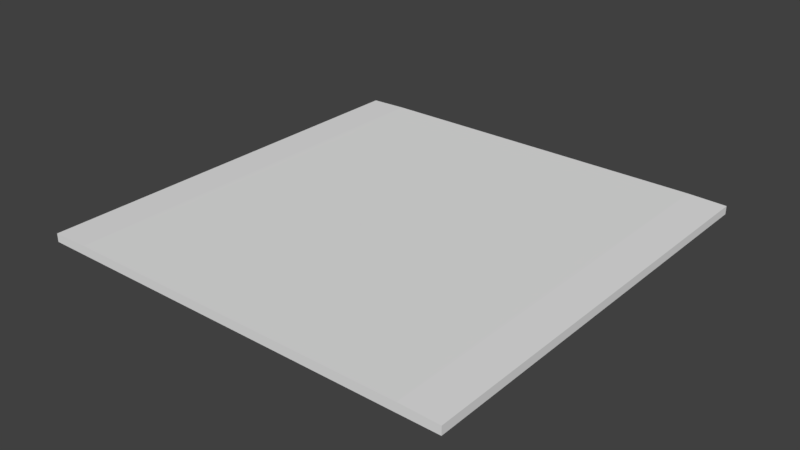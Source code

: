# Source: Farms.blend  (saved by Blender 2.77.0; exported with 4.5.12 LTS)
import bpy
from mathutils import Matrix  # noqa: F401  (used for matrix-valued properties, if any)

bpy.ops.wm.read_factory_settings(use_empty=True)
scene = bpy.context.scene
scene.name = 'Scene'

# ---- collections
col_collection_1 = bpy.data.collections.new('Collection 1'); scene.collection.children.link(col_collection_1)

# ---- world
world_world = bpy.data.worlds.new('World'); scene.world = world_world
world_world.color = (0.05088, 0.05088, 0.05088)
world_world.use_sun_shadow = False
world_world.sun_shadow_jitter_overblur = 0.0
world_world.cycles.sampling_method = 'MANUAL'

# ---- meshes
me_cube_001 = bpy.data.meshes.new('Cube.001')
me_cube_001.from_pydata([(-3.884, -1.004, -1.114), (-3.884, -1.004, 0.9292), (-3.884, 1.004, -1.114), (-3.884, 1.004, 0.9292), (3.886, -1.004, -1.114), (3.886, -1.004, 0.9292), (3.886, 1.004, -1.114), (3.886, 1.004, 0.9292), (-3.179, 1.004, 1.154), (-2.473, 1.004, 1.154), (-1.766, 1.004, 1.154), (-1.06, 1.004, 1.154), (-0.3534, 1.004, 1.154), (0.353, 1.004, 1.154), (1.059, 1.004, 1.154), (1.766, 1.004, 1.154), (2.472, 1.004, 1.154), (3.179, 1.004, 1.154), (3.179, 1.004, -1.114), (2.472, 1.004, -1.114), (1.766, 1.004, -1.114), (1.059, 1.004, -1.114), (0.353, 1.004, -1.114), (-0.3534, 1.004, -1.114), (-1.06, 1.004, -1.114), (-1.766, 1.004, -1.114), (-2.473, 1.004, -1.114), (-3.179, 1.004, -1.114), (3.179, -1.004, 1.154), (2.472, -1.004, 1.154), (1.766, -1.004, 1.154), (1.059, -1.004, 1.154), (0.353, -1.004, 1.154), (-0.3534, -1.004, 1.154), (-1.06, -1.004, 1.154), (-1.766, -1.004, 1.154), (-2.473, -1.004, 1.154), (-3.179, -1.004, 1.154), (-3.179, -1.004, -1.114), (-2.473, -1.004, -1.114), (-1.766, -1.004, -1.114), (-1.06, -1.004, -1.114), (-0.3534, -1.004, -1.114), (0.353, -1.004, -1.114), (1.059, -1.004, -1.114), (1.766, -1.004, -1.114), (2.472, -1.004, -1.114), (3.179, -1.004, -1.114)], [], [(1, 3, 2, 0), (17, 7, 6, 18), (7, 5, 4, 6), (37, 1, 0, 38), (47, 18, 6, 4), (0, 2, 27, 38), (39, 26, 25, 40), (41, 24, 23, 42), (43, 22, 21, 44), (45, 20, 19, 46), (5, 28, 47, 4), (29, 30, 45, 46), (31, 32, 43, 44), (33, 34, 41, 42), (35, 36, 39, 40), (3, 8, 27, 2), (9, 10, 25, 26), (11, 12, 23, 24), (13, 14, 21, 22), (15, 16, 19, 20), (37, 8, 3, 1), (5, 7, 17, 28), (29, 16, 15, 30), (31, 14, 13, 32), (33, 12, 11, 34), (35, 10, 9, 36), (36, 9, 26, 39), (34, 11, 24, 41), (32, 13, 22, 43), (30, 15, 20, 45), (28, 17, 18, 47), (37, 38, 27, 8), (35, 40, 25, 10), (33, 42, 23, 12), (31, 44, 21, 14), (29, 46, 19, 16)])
_ca = me_cube_001.color_attributes.new('Col', 'BYTE_COLOR', 'CORNER')
_ca.data.foreach_set('color', [0.0999, 0.06663, 0.04231, 1.0, 0.0999, 0.06663, 0.04231, 1.0, 0.0999, 0.06663, 0.04231, 1.0, 0.0999, 0.06663, 0.04231, 1.0, 0.0999, 0.06663, 0.04231, 1.0, 0.0999, 0.06663, 0.04231, 1.0, 0.0999, 0.06663, 0.04231, 1.0, 0.0999, 0.06663, 0.04231, 1.0, 0.0999, 0.06663, 0.04231, 1.0, 0.0999, 0.06663, 0.04231, 1.0, 0.0999, 0.06663, 0.04231, 1.0, 0.0999, 0.06663, 0.04231, 1.0, 0.0999, 0.06663, 0.04231, 1.0, 0.0999, 0.06663, 0.04231, 1.0, 0.0999, 0.06663, 0.04231, 1.0, 0.0999, 0.06663, 0.04231, 1.0, 0.0999, 0.06663, 0.04231, 1.0, 0.0999, 0.06663, 0.04231, 1.0, 0.0999, 0.06663, 0.04231, 1.0, 0.0999, 0.06663, 0.04231, 1.0, 0.0999, 0.06663, 0.04231, 1.0, 0.0999, 0.06663, 0.04231, 1.0, 0.0999, 0.06663, 0.04231, 1.0, 0.0999, 0.06663, 0.04231, 1.0, 0.0999, 0.06663, 0.04231, 1.0, 0.0999, 0.06663, 0.04231, 1.0, 0.0999, 0.06663, 0.04231, 1.0, 0.0999, 0.06663, 0.04231, 1.0, 0.0999, 0.06663, 0.04231, 1.0, 0.0999, 0.06663, 0.04231, 1.0, 0.0999, 0.06663, 0.04231, 1.0, 0.0999, 0.06663, 0.04231, 1.0, 0.0999, 0.06663, 0.04231, 1.0, 0.0999, 0.06663, 0.04231, 1.0, 0.0999, 0.06663, 0.04231, 1.0, 0.0999, 0.06663, 0.04231, 1.0, 0.0999, 0.06663, 0.04231, 1.0, 0.0999, 0.06663, 0.04231, 1.0, 0.0999, 0.06663, 0.04231, 1.0, 0.0999, 0.06663, 0.04231, 1.0, 0.0999, 0.06663, 0.04231, 1.0, 0.0999, 0.06663, 0.04231, 1.0, 0.0999, 0.06663, 0.04231, 1.0, 0.0999, 0.06663, 0.04231, 1.0, 0.0999, 0.06663, 0.04231, 1.0, 0.0999, 0.06663, 0.04231, 1.0, 0.0999, 0.06663, 0.04231, 1.0, 0.0999, 0.06663, 0.04231, 1.0, 0.0999, 0.06663, 0.04231, 1.0, 0.0999, 0.06663, 0.04231, 1.0, 0.0999, 0.06663, 0.04231, 1.0, 0.0999, 0.06663, 0.04231, 1.0, 0.0999, 0.06663, 0.04231, 1.0, 0.0999, 0.06663, 0.04231, 1.0, 0.0999, 0.06663, 0.04231, 1.0, 0.0999, 0.06663, 0.04231, 1.0, 0.0999, 0.06663, 0.04231, 1.0, 0.0999, 0.06663, 0.04231, 1.0, 0.0999, 0.06663, 0.04231, 1.0, 0.0999, 0.06663, 0.04231, 1.0, 0.0999, 0.06663, 0.04231, 1.0, 0.0999, 0.06663, 0.04231, 1.0, 0.0999, 0.06663, 0.04231, 1.0, 0.0999, 0.06663, 0.04231, 1.0, 0.0999, 0.06663, 0.04231, 1.0, 0.0999, 0.06663, 0.04231, 1.0, 0.0999, 0.06663, 0.04231, 1.0, 0.0999, 0.06663, 0.04231, 1.0, 0.0999, 0.06663, 0.04231, 1.0, 0.0999, 0.06663, 0.04231, 1.0, 0.0999, 0.06663, 0.04231, 1.0, 0.0999, 0.06663, 0.04231, 1.0, 0.0999, 0.06663, 0.04231, 1.0, 0.0999, 0.06663, 0.04231, 1.0, 0.0999, 0.06663, 0.04231, 1.0, 0.0999, 0.06663, 0.04231, 1.0, 0.0999, 0.06663, 0.04231, 1.0, 0.0999, 0.06663, 0.04231, 1.0, 0.0999, 0.06663, 0.04231, 1.0, 0.0999, 0.06663, 0.04231, 1.0, 0.0999, 0.06663, 0.04231, 1.0, 0.0999, 0.06663, 0.04231, 1.0, 0.0999, 0.06663, 0.04231, 1.0, 0.0999, 0.06663, 0.04231, 1.0, 0.0999, 0.06663, 0.04231, 1.0, 0.0999, 0.06663, 0.04231, 1.0, 0.0999, 0.06663, 0.04231, 1.0, 0.0999, 0.06663, 0.04231, 1.0, 0.0999, 0.06663, 0.04231, 1.0, 0.0999, 0.06663, 0.04231, 1.0, 0.0999, 0.06663, 0.04231, 1.0, 0.0999, 0.06663, 0.04231, 1.0, 0.0999, 0.06663, 0.04231, 1.0, 0.0999, 0.06663, 0.04231, 1.0, 0.0999, 0.06663, 0.04231, 1.0, 0.0999, 0.06663, 0.04231, 1.0, 0.0999, 0.06663, 0.04231, 1.0, 0.0999, 0.06663, 0.04231, 1.0, 0.0999, 0.06663, 0.04231, 1.0, 0.0999, 0.06663, 0.04231, 1.0, 0.0999, 0.06663, 0.04231, 1.0, 0.0999, 0.06663, 0.04231, 1.0, 0.0999, 0.06663, 0.04231, 1.0, 0.0999, 0.06663, 0.04231, 1.0, 0.0999, 0.06663, 0.04231, 1.0, 0.0999, 0.06663, 0.04231, 1.0, 0.0999, 0.06663, 0.04231, 1.0, 0.0999, 0.06663, 0.04231, 1.0, 0.0999, 0.06663, 0.04231, 1.0, 0.0999, 0.06663, 0.04231, 1.0, 0.0999, 0.06663, 0.04231, 1.0, 0.0999, 0.06663, 0.04231, 1.0, 0.0999, 0.06663, 0.04231, 1.0, 0.0999, 0.06663, 0.04231, 1.0, 0.0999, 0.06663, 0.04231, 1.0, 0.0999, 0.06663, 0.04231, 1.0, 0.0999, 0.06663, 0.04231, 1.0, 0.0999, 0.06663, 0.04231, 1.0, 0.0999, 0.06663, 0.04231, 1.0, 0.0999, 0.06663, 0.04231, 1.0, 0.0999, 0.06663, 0.04231, 1.0, 0.0999, 0.06663, 0.04231, 1.0, 0.0999, 0.06663, 0.04231, 1.0, 0.0999, 0.06663, 0.04231, 1.0, 0.0999, 0.06663, 0.04231, 1.0, 0.0999, 0.06663, 0.04231, 1.0, 0.0999, 0.06663, 0.04231, 1.0, 0.0999, 0.06663, 0.04231, 1.0, 0.0999, 0.06663, 0.04231, 1.0, 0.0999, 0.06663, 0.04231, 1.0, 0.0999, 0.06663, 0.04231, 1.0, 0.0999, 0.06663, 0.04231, 1.0, 0.0999, 0.06663, 0.04231, 1.0, 0.0999, 0.06663, 0.04231, 1.0, 0.0999, 0.06663, 0.04231, 1.0, 0.0999, 0.06663, 0.04231, 1.0, 0.0999, 0.06663, 0.04231, 1.0, 0.0999, 0.06663, 0.04231, 1.0, 0.0999, 0.06663, 0.04231, 1.0, 0.0999, 0.06663, 0.04231, 1.0, 0.0999, 0.06663, 0.04231, 1.0, 0.0999, 0.06663, 0.04231, 1.0, 0.0999, 0.06663, 0.04231, 1.0, 0.0999, 0.06663, 0.04231, 1.0])
me_cube_001.use_remesh_preserve_volume = False
me_cube_001.use_remesh_preserve_attributes = False
me_cube_001.use_mirror_vertex_groups = False
me_cube_001.use_paint_bone_selection = False
me_cube_001.use_paint_mask = True
me_cube_001.update()
me_cube = bpy.data.meshes.new('Cube')
me_cube.from_pydata([(-3.179, 1.004, 1.154), (-2.473, 1.004, 1.154), (-1.766, 1.004, 1.154), (-1.06, 1.004, 1.154), (-0.3534, 1.004, 1.154), (0.353, 1.004, 1.154), (1.059, 1.004, 1.154), (1.766, 1.004, 1.154), (2.472, 1.004, 1.154), (3.179, 1.004, 1.154), (3.179, 1.004, -1.114), (2.472, 1.004, -1.114), (1.766, 1.004, -1.114), (1.059, 1.004, -1.114), (0.353, 1.004, -1.114), (-0.3534, 1.004, -1.114), (-1.06, 1.004, -1.114), (-1.766, 1.004, -1.114), (-2.473, 1.004, -1.114), (-3.179, 1.004, -1.114), (3.179, -1.004, 1.154), (2.472, -1.004, 1.154), (1.766, -1.004, 1.154), (1.059, -1.004, 1.154), (0.353, -1.004, 1.154), (-0.3534, -1.004, 1.154), (-1.06, -1.004, 1.154), (-1.766, -1.004, 1.154), (-2.473, -1.004, 1.154), (-3.179, -1.004, 1.154), (-3.179, -1.004, -1.114), (-2.473, -1.004, -1.114), (-1.766, -1.004, -1.114), (-1.06, -1.004, -1.114), (-0.3534, -1.004, -1.114), (0.353, -1.004, -1.114), (1.059, -1.004, -1.114), (1.766, -1.004, -1.114), (2.472, -1.004, -1.114), (3.179, -1.004, -1.114)], [], [(20, 9, 8, 21), (22, 7, 6, 23), (24, 5, 4, 25), (26, 3, 2, 27), (28, 1, 0, 29), (30, 19, 18, 31), (32, 17, 16, 33), (34, 15, 14, 35), (36, 13, 12, 37), (38, 11, 10, 39), (20, 21, 38, 39), (22, 23, 36, 37), (24, 25, 34, 35), (26, 27, 32, 33), (28, 29, 30, 31), (0, 1, 18, 19), (2, 3, 16, 17), (4, 5, 14, 15), (6, 7, 12, 13), (8, 9, 10, 11)])
_ca = me_cube.color_attributes.new('Col', 'BYTE_COLOR', 'CORNER')
_ca.data.foreach_set('color', [0.6376, 0.3325, 0.1329, 1.0, 0.6376, 0.3325, 0.1329, 1.0, 0.6376, 0.3325, 0.1329, 1.0, 0.6376, 0.3325, 0.1329, 1.0, 0.6376, 0.3325, 0.1329, 1.0, 0.6376, 0.3325, 0.1329, 1.0, 0.6376, 0.3325, 0.1329, 1.0, 0.6376, 0.3325, 0.1329, 1.0, 0.6376, 0.3325, 0.1329, 1.0, 0.6376, 0.3325, 0.1329, 1.0, 0.6376, 0.3325, 0.1329, 1.0, 0.6376, 0.3325, 0.1329, 1.0, 0.6376, 0.3325, 0.1329, 1.0, 0.6376, 0.3325, 0.1329, 1.0, 0.6376, 0.3325, 0.1329, 1.0, 0.6376, 0.3325, 0.1329, 1.0, 0.6376, 0.3325, 0.1329, 1.0, 0.6376, 0.3325, 0.1329, 1.0, 0.6376, 0.3325, 0.1329, 1.0, 0.6376, 0.3325, 0.1329, 1.0, 0.6376, 0.3325, 0.1329, 1.0, 0.6376, 0.3325, 0.1329, 1.0, 0.6376, 0.3325, 0.1329, 1.0, 0.6376, 0.3325, 0.1329, 1.0, 0.6376, 0.3325, 0.1329, 1.0, 0.6376, 0.3325, 0.1329, 1.0, 0.6376, 0.3325, 0.1329, 1.0, 0.6376, 0.3325, 0.1329, 1.0, 0.6376, 0.3325, 0.1329, 1.0, 0.6376, 0.3325, 0.1329, 1.0, 0.6376, 0.3325, 0.1329, 1.0, 0.6376, 0.3325, 0.1329, 1.0, 0.6376, 0.3325, 0.1329, 1.0, 0.6376, 0.3325, 0.1329, 1.0, 0.6376, 0.3325, 0.1329, 1.0, 0.6376, 0.3325, 0.1329, 1.0, 0.6376, 0.3325, 0.1329, 1.0, 0.6376, 0.3325, 0.1329, 1.0, 0.6376, 0.3325, 0.1329, 1.0, 0.6376, 0.3325, 0.1329, 1.0, 0.6376, 0.3325, 0.1329, 1.0, 0.6376, 0.3325, 0.1329, 1.0, 0.6376, 0.3325, 0.1329, 1.0, 0.6376, 0.3325, 0.1329, 1.0, 0.6376, 0.3325, 0.1329, 1.0, 0.6376, 0.3325, 0.1329, 1.0, 0.6376, 0.3325, 0.1329, 1.0, 0.6376, 0.3325, 0.1329, 1.0, 0.6376, 0.3325, 0.1329, 1.0, 0.6376, 0.3325, 0.1329, 1.0, 0.6376, 0.3325, 0.1329, 1.0, 0.6376, 0.3325, 0.1329, 1.0, 0.6376, 0.3325, 0.1329, 1.0, 0.6376, 0.3325, 0.1329, 1.0, 0.6376, 0.3325, 0.1329, 1.0, 0.6376, 0.3325, 0.1329, 1.0, 0.6376, 0.3325, 0.1329, 1.0, 0.6376, 0.3325, 0.1329, 1.0, 0.6376, 0.3325, 0.1329, 1.0, 0.6376, 0.3325, 0.1329, 1.0, 0.6376, 0.3325, 0.1329, 1.0, 0.6376, 0.3325, 0.1329, 1.0, 0.6376, 0.3325, 0.1329, 1.0, 0.6376, 0.3325, 0.1329, 1.0, 0.6376, 0.3325, 0.1329, 1.0, 0.6376, 0.3325, 0.1329, 1.0, 0.6376, 0.3325, 0.1329, 1.0, 0.6376, 0.3325, 0.1329, 1.0, 0.6376, 0.3325, 0.1329, 1.0, 0.6376, 0.3325, 0.1329, 1.0, 0.6376, 0.3325, 0.1329, 1.0, 0.6376, 0.3325, 0.1329, 1.0, 0.6376, 0.3325, 0.1329, 1.0, 0.6376, 0.3325, 0.1329, 1.0, 0.6376, 0.3325, 0.1329, 1.0, 0.6376, 0.3325, 0.1329, 1.0, 0.6376, 0.3325, 0.1329, 1.0, 0.6376, 0.3325, 0.1329, 1.0, 0.6376, 0.3325, 0.1329, 1.0, 0.6376, 0.3325, 0.1329, 1.0])
me_cube.use_remesh_preserve_volume = False
me_cube.use_remesh_preserve_attributes = False
me_cube.use_mirror_vertex_groups = False
me_cube.use_paint_bone_selection = False
me_cube.use_paint_mask = True
me_cube.update()

# ---- objects
ob_cube_001 = bpy.data.objects.new('Cube.001', me_cube_001)
ob_cube = bpy.data.objects.new('Cube', me_cube)

# ---- transforms, parenting, visibility, modifiers, constraints
ob_cube_001.location = (-0.166, -0.005417, 0.05308)
ob_cube_001.scale = (1.0, 3.867, 0.07443)
ob_cube_001.lineart.crease_threshold = 0.0
_m = ob_cube_001.modifiers.new('Triangulate', 'TRIANGULATE')
ob_cube.location = (-0.166, -0.005417, 0.05308)
ob_cube.scale = (1.0, 3.867, 0.07443)
ob_cube.hide_viewport = True
ob_cube.lineart.crease_threshold = 0.0
_m = ob_cube.modifiers.new('Triangulate', 'TRIANGULATE')

# ---- collection membership
col_collection_1.objects.link(ob_cube_001)
col_collection_1.objects.link(ob_cube)

# ---- scene / render settings (as saved in the file)
scene.frame_start = 1; scene.frame_end = 250; scene.frame_set(1)
scene.render.engine = 'BLENDER_EEVEE_NEXT'
scene.render.resolution_percentage = 50
scene.render.dither_intensity = 0.0
scene.cycles.use_denoising = False
scene.cycles.samples = 128
scene.cycles.sampling_pattern = 'TABULATED_SOBOL'
scene.cycles.light_sampling_threshold = 0.0
scene.cycles.use_adaptive_sampling = False
scene.cycles.use_light_tree = False
scene.cycles.blur_glossy = 0.0
scene.cycles.sample_clamp_indirect = 0.0
scene.view_settings.view_transform = 'Standard'
bpy.context.view_layer.update()

# ---- added for rendering (the .blend has no active camera and no usable light): camera, sun
cam_auto = bpy.data.cameras.new('AutoCamera')
cam_auto.lens = 50.0
cam_auto.sensor_width = 36.0
cam_auto.clip_end = 1000.0
ob_auto_camera = bpy.data.objects.new('AutoCamera', cam_auto)
scene.collection.objects.link(ob_auto_camera)
ob_auto_camera.location = (10.2139, -12.4598, 8.32282)
ob_auto_camera.rotation_euler = (1.09748, -7.21219e-08, 0.694738)
scene.camera = ob_auto_camera
light_auto_sun = bpy.data.lights.new('AutoSun', 'SUN')
light_auto_sun.energy = 3.0
light_auto_sun.angle = 0.0523599
ob_auto_sun = bpy.data.objects.new('AutoSun', light_auto_sun)
scene.collection.objects.link(ob_auto_sun)
ob_auto_sun.rotation_euler = (0.872665, 0.174533, 0.523599)
bpy.context.view_layer.update()
